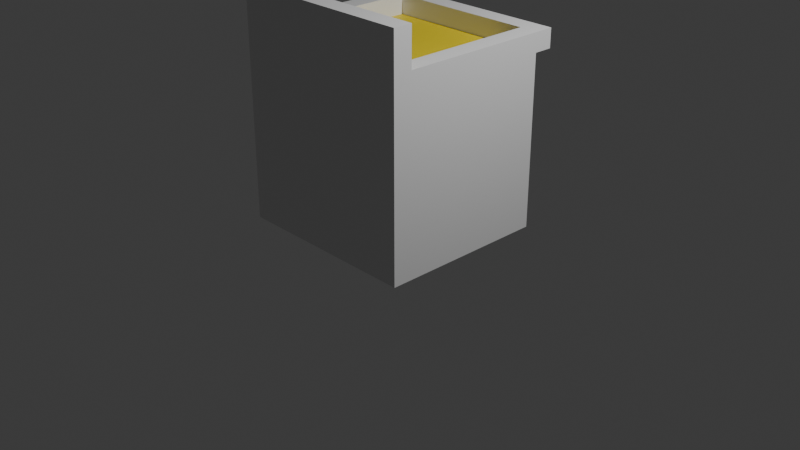 # Source: Fryer.blend  (saved by Blender 4.3.32; exported with 4.5.12 LTS)
import bpy
from mathutils import Matrix  # noqa: F401  (used for matrix-valued properties, if any)

bpy.ops.wm.read_factory_settings(use_empty=True)
scene = bpy.context.scene
scene.name = 'Scene'

# ---- collections
col_collection = bpy.data.collections.new('Collection'); scene.collection.children.link(col_collection)

# ---- materials (node trees are filled in below, after node groups)
mat_base = bpy.data.materials.new('Base')
mat_base.alpha_threshold = 0.0
mat_base.roughness = 0.5
mat_base.line_color = (0.0, 0.0, 0.0, 1.0)
mat_oil = bpy.data.materials.new('Oil')

# ---- material node trees
mat_base.use_nodes = True; mat_base.node_tree.nodes.clear()
_N = mat_base.node_tree.nodes; _L = mat_base.node_tree.links
n0 = _N.new('ShaderNodeOutputMaterial'); n0.name = 'Material Output'; n0.location = (300, 300)
n1 = _N.new('ShaderNodeBsdfPrincipled'); n1.name = 'Principled BSDF'; n1.location = (10, 300)
n1.inputs[3].default_value = 1.45
_L.new(n1.outputs[0], n0.inputs[0])
n0.is_active_output = True
mat_oil.use_nodes = True; mat_oil.node_tree.nodes.clear()
_N = mat_oil.node_tree.nodes; _L = mat_oil.node_tree.links
n0 = _N.new('ShaderNodeBsdfPrincipled'); n0.name = 'Principled BSDF'; n0.location = (10, 300)
n0.inputs[0].default_value = (0.8002, 0.6277, 0.008, 1.0)
n1 = _N.new('ShaderNodeOutputMaterial'); n1.name = 'Material Output'; n1.location = (300, 300)
_L.new(n0.outputs[0], n1.inputs[0])
n1.is_active_output = True

# ---- world
world_world = bpy.data.worlds.new('World'); scene.world = world_world
world_world.use_nodes = True; world_world.node_tree.nodes.clear()
_N = world_world.node_tree.nodes; _L = world_world.node_tree.links
n0 = _N.new('ShaderNodeOutputWorld'); n0.name = 'World Output'; n0.location = (300, 300)
n1 = _N.new('ShaderNodeBackground'); n1.name = 'Background'; n1.location = (10, 300)
n1.inputs[0].default_value = (0.05088, 0.05088, 0.05088, 1.0)
_L.new(n1.outputs[0], n0.inputs[0])
n0.is_active_output = True
world_world.color = (0.05088, 0.05088, 0.05088)
world_world.sun_shadow_jitter_overblur = 0.0

# ---- cameras
cam_camera = bpy.data.cameras.new('Camera')
cam_camera.clip_end = 100.0
cam_camera.ortho_scale = 7.314

# ---- lights
light_light = bpy.data.lights.new('Light', 'POINT')
light_light.energy = 1000.0
light_light.shadow_soft_size = 0.1

# ---- meshes
me_cube = bpy.data.meshes.new('Cube')
me_cube.from_pydata([(1.0, 1.0, 1.0), (1.0, 1.0, -1.0), (1.0, -0.8, 1.0), (1.0, -0.8, -1.0), (-1.0, 1.0, 1.0), (-1.0, 1.0, -1.0), (-1.0, -0.8, 1.0), (-1.0, -0.8, -1.0), (-1.0, 0.8, -1.0), (1.0, 0.8, 1.0), (-1.0, 0.8, 1.0), (1.0, 0.8, -1.0), (-1.0, 0.8, 1.4), (-1.0, 1.0, 1.4), (1.0, 1.0, 1.4), (1.0, 0.8, 1.4), (1.0, 1.0, 0.8), (-1.0, -0.8, 0.8), (1.0, -0.8, 0.8), (-1.0, 1.0, 0.8), (1.0, 0.8, 0.8), (-1.0, 0.8, 0.8), (-1.0, -1.0, 0.8), (-1.0, -1.0, 1.0), (1.0, -1.0, 1.0), (1.0, -1.0, 0.8), (-0.8, 1.0, -1.0), (-0.8, -0.8, 1.0), (-0.8, -0.8, -1.0), (-0.8, 1.0, 1.0), (-0.8, 0.8, -1.0), (-0.8, 0.8, 1.0), (-0.8, 1.0, 1.4), (-0.8, 0.8, 1.4), (-0.8, 1.0, 0.8), (-0.8, -0.8, 0.8), (-0.8, -1.0, 1.0), (-0.8, -1.0, 0.8), (0.7999, -0.8, -1.0), (0.7999, 1.0, 1.0), (0.7999, 0.8, 1.0), (0.7999, 1.0, 1.4), (0.7999, 0.8, 1.4), (0.7999, 1.0, 0.8), (0.7999, 1.0, -1.0), (0.7999, -0.8, 1.0), (0.7999, 0.8, -1.0), (0.7999, -0.8, 0.8), (0.7999, -1.0, 1.0), (0.7999, -1.0, 0.8), (0.7999, -0.8, 0.8), (-0.8, -0.8, 0.8), (-0.8, 0.8, 0.8), (0.7999, 0.8, 0.8)], [], [(31, 10, 6, 27), (6, 17, 22, 23), (21, 10, 4, 19), (46, 11, 3, 38), (20, 9, 2, 18), (43, 39, 0, 16), (16, 0, 9, 20), (44, 1, 11, 46), (17, 6, 10, 21), (9, 0, 14, 15), (32, 13, 12, 33), (4, 10, 12, 13), (29, 4, 13, 32), (40, 9, 15, 42), (7, 17, 21, 8), (1, 16, 20, 11), (44, 43, 16, 1), (11, 20, 18, 3), (8, 21, 19, 5), (28, 35, 17, 7), (37, 36, 23, 22), (18, 2, 24, 25), (27, 6, 23, 36), (47, 18, 25, 49), (17, 35, 37, 22), (45, 27, 36, 48), (49, 48, 36, 37), (38, 47, 35, 28), (5, 19, 34, 26), (10, 31, 33, 12), (39, 29, 32, 41), (41, 32, 33, 42), (5, 26, 30, 8), (19, 4, 29, 34), (8, 30, 28, 7), (27, 45, 50, 51), (9, 40, 45, 2), (14, 41, 42, 15), (0, 39, 41, 14), (3, 18, 47, 38), (25, 24, 48, 49), (2, 45, 48, 24), (35, 47, 49, 37), (26, 34, 43, 44), (31, 40, 42, 33), (26, 44, 46, 30), (34, 29, 39, 43), (30, 46, 38, 28), (53, 52, 51, 50), (31, 27, 51, 52), (40, 31, 52, 53), (45, 40, 53, 50)])
me_cube.polygons.foreach_set('material_index', [0, 0, 0, 0, 0, 0, 0, 0, 0, 0, 0, 0, 0, 0, 0, 0, 0, 0, 0, 0, 0, 0, 0, 0, 0, 0, 0, 0, 0, 0, 0, 0, 0, 0, 0, 0, 0, 0, 0, 0, 0, 0, 0, 0, 0, 0, 0, 0, 1, 0, 0, 0])
_uv = me_cube.uv_layers.new(name='UVMap')
_uv.uv.foreach_set('vector', [0.85, 0.525, 0.875, 0.525, 0.875, 0.75, 0.85, 0.75, 0.625, 0.0, 0.6, 0.0, 0.6, 0.0, 0.625, 0.0, 0.6, 0.225, 0.625, 0.225, 0.625, 0.25, 0.6, 0.25, 0.35, 0.525, 0.375, 0.525, 0.375, 0.75, 0.35, 0.75, 0.6, 0.525, 0.625, 0.525, 0.625, 0.75, 0.6, 0.75, 0.6, 0.475, 0.625, 0.475, 0.625, 0.5, 0.6, 0.5, 0.6, 0.5, 0.625, 0.5, 0.625, 0.525, 0.6, 0.525, 0.35, 0.5, 0.375, 0.5, 0.375, 0.525, 0.35, 0.525, 0.6, 0.0, 0.625, 0.0, 0.625, 0.225, 0.6, 0.225, 0.625, 0.525, 0.625, 0.5, 0.625, 0.5, 0.625, 0.525, 0.85, 0.5, 0.875, 0.5, 0.875, 0.525, 0.85, 0.525, 0.625, 0.25, 0.625, 0.225, 0.625, 0.225, 0.625, 0.25, 0.625, 0.275, 0.625, 0.25, 0.625, 0.25, 0.625, 0.275, 0.65, 0.525, 0.625, 0.525, 0.625, 0.525, 0.65, 0.525, 0.375, 0.0, 0.6, 0.0, 0.6, 0.225, 0.375, 0.225, 0.375, 0.5, 0.6, 0.5, 0.6, 0.525, 0.375, 0.525, 0.375, 0.475, 0.6, 0.475, 0.6, 0.5, 0.375, 0.5, 0.375, 0.525, 0.6, 0.525, 0.6, 0.75, 0.375, 0.75, 0.375, 0.225, 0.6, 0.225, 0.6, 0.25, 0.375, 0.25, 0.375, 0.975, 0.6, 0.975, 0.6, 1.0, 0.375, 1.0, 0.6, 0.975, 0.625, 0.975, 0.625, 1.0, 0.6, 1.0, 0.6, 0.75, 0.625, 0.75, 0.625, 0.75, 0.6, 0.75, 0.85, 0.75, 0.875, 0.75, 0.875, 0.75, 0.85, 0.75, 0.6, 0.775, 0.6, 0.75, 0.6, 0.75, 0.6, 0.775, 0.6, 1.0, 0.6, 0.975, 0.6, 0.975, 0.6, 1.0, 0.65, 0.75, 0.85, 0.75, 0.85, 0.75, 0.65, 0.75, 0.6, 0.775, 0.625, 0.775, 0.625, 0.975, 0.6, 0.975, 0.375, 0.775, 0.6, 0.775, 0.6, 0.975, 0.375, 0.975, 0.375, 0.25, 0.6, 0.25, 0.6, 0.275, 0.375, 0.275, 0.875, 0.525, 0.85, 0.525, 0.85, 0.525, 0.875, 0.525, 0.625, 0.475, 0.625, 0.275, 0.625, 0.275, 0.625, 0.475, 0.65, 0.5, 0.85, 0.5, 0.85, 0.525, 0.65, 0.525, 0.125, 0.5, 0.15, 0.5, 0.15, 0.525, 0.125, 0.525, 0.6, 0.25, 0.625, 0.25, 0.625, 0.275, 0.6, 0.275, 0.125, 0.525, 0.15, 0.525, 0.15, 0.75, 0.125, 0.75, 0.85, 0.75, 0.65, 0.75, 0.65, 0.75, 0.85, 0.75, 0.625, 0.525, 0.65, 0.525, 0.65, 0.75, 0.625, 0.75, 0.625, 0.5, 0.65, 0.5, 0.65, 0.525, 0.625, 0.525, 0.625, 0.5, 0.625, 0.475, 0.625, 0.475, 0.625, 0.5, 0.375, 0.75, 0.6, 0.75, 0.6, 0.775, 0.375, 0.775, 0.6, 0.75, 0.625, 0.75, 0.625, 0.775, 0.6, 0.775, 0.625, 0.75, 0.65, 0.75, 0.65, 0.75, 0.625, 0.75, 0.6, 0.975, 0.6, 0.775, 0.6, 0.775, 0.6, 0.975, 0.375, 0.275, 0.6, 0.275, 0.6, 0.475, 0.375, 0.475, 0.85, 0.525, 0.65, 0.525, 0.65, 0.525, 0.85, 0.525, 0.15, 0.5, 0.35, 0.5, 0.35, 0.525, 0.15, 0.525, 0.6, 0.275, 0.625, 0.275, 0.625, 0.475, 0.6, 0.475, 0.15, 0.525, 0.35, 0.525, 0.35, 0.75, 0.15, 0.75, 0.65, 0.525, 0.85, 0.525, 0.85, 0.75, 0.65, 0.75, 0.85, 0.525, 0.85, 0.75, 0.85, 0.75, 0.85, 0.525, 0.65, 0.525, 0.85, 0.525, 0.85, 0.525, 0.65, 0.525, 0.65, 0.75, 0.65, 0.525, 0.65, 0.525, 0.65, 0.75])
me_cube.materials.append(mat_base)
me_cube.materials.append(mat_oil)
me_cube.use_mirror_vertex_groups = False
me_cube.update()

# ---- objects
ob_cube = bpy.data.objects.new('Cube', me_cube)
ob_light = bpy.data.objects.new('Light', light_light)
ob_camera = bpy.data.objects.new('Camera', cam_camera)

# ---- transforms, parenting, visibility, modifiers, constraints
ob_cube.location = (0.0, 0.0, 1.0)
ob_cube.rotation_euler = (0.0, -0.0, 3.142)
ob_cube.lock_rotations_4d = False
ob_cube.empty_display_type = 'ARROWS'
ob_cube.lineart.crease_threshold = 0.0
ob_light.location = (4.076, 1.005, 5.904)
ob_light.rotation_euler = (0.6503, 0.05522, 1.866)
ob_light.lock_rotations_4d = False
ob_light.empty_display_type = 'ARROWS'
ob_light.color = (0.0, 0.0, 0.0, 0.0)
ob_light.lineart.crease_threshold = 0.0
ob_camera.location = (7.359, -6.926, 4.958)
ob_camera.rotation_euler = (1.109, 0.0, 0.8149)
ob_camera.lock_rotations_4d = False
ob_camera.empty_display_type = 'ARROWS'
ob_camera.color = (0.0, 0.0, 0.0, 0.0)
ob_camera.display_type = 'WIRE'
ob_camera.lineart.crease_threshold = 0.0

# ---- collection membership
col_collection.objects.link(ob_cube)
col_collection.objects.link(ob_light)
col_collection.objects.link(ob_camera)

# ---- scene / render settings (as saved in the file)
scene.camera = ob_camera
scene.frame_start = 1; scene.frame_end = 250; scene.frame_set(1)
scene.render.engine = 'BLENDER_EEVEE_NEXT'
bpy.context.view_layer.update()
